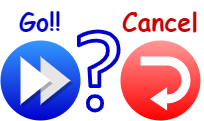

The diagram above was exported from draw.io. Its source (the exported page's mxGraphModel, read from the mxfile embedded in the PNG):
<mxGraphModel dx="380" dy="445" grid="1" gridSize="10" guides="1" tooltips="1" connect="1" arrows="1" fold="1" page="1" pageScale="1" pageWidth="1169" pageHeight="827" math="0" shadow="0">
  <root>
    <mxCell id="0" />
    <mxCell id="1" parent="0" />
    <mxCell id="8" value="" style="sketch=0;outlineConnect=0;fontColor=#232F3E;gradientColor=none;fillColor=#0000CC;strokeColor=default;dashed=0;verticalLabelPosition=bottom;verticalAlign=top;align=center;html=1;fontSize=12;fontStyle=0;aspect=fixed;pointerEvents=1;shape=mxgraph.aws4.question;rounded=0;" parent="1" vertex="1">
      <mxGeometry x="476.38" y="349" width="43.62" height="83" as="geometry" />
    </mxCell>
    <mxCell id="11" value="" style="ellipse;whiteSpace=wrap;html=1;aspect=fixed;rounded=0;sketch=0;strokeColor=none;fontColor=#000;fillColor=#3399FF;gradientColor=#0000CC;" parent="1" vertex="1">
      <mxGeometry x="400" y="360" width="80" height="80" as="geometry" />
    </mxCell>
    <mxCell id="12" value="" style="ellipse;whiteSpace=wrap;html=1;aspect=fixed;rounded=0;sketch=0;strokeColor=none;fontColor=#000;fillColor=#FF9999;gradientColor=#FF0000;" parent="1" vertex="1">
      <mxGeometry x="520" y="360" width="80" height="80" as="geometry" />
    </mxCell>
    <mxCell id="14" value="Go!!" style="text;html=1;strokeColor=none;fillColor=none;align=center;verticalAlign=middle;whiteSpace=wrap;rounded=0;sketch=1;fontColor=#0000CC;shadow=1;curveFitting=1;jiggle=2;glass=0;fontFamily=Comic Sans MS;fontSize=25;fontStyle=1" parent="1" vertex="1">
      <mxGeometry x="400" y="320" width="80" height="40" as="geometry" />
    </mxCell>
    <mxCell id="15" value="Cancel" style="text;html=1;strokeColor=none;fillColor=none;align=center;verticalAlign=middle;whiteSpace=wrap;rounded=0;sketch=1;fontColor=#CC0000;shadow=1;curveFitting=1;jiggle=2;glass=0;fontFamily=Comic Sans MS;fontSize=25;fontStyle=1" parent="1" vertex="1">
      <mxGeometry x="520" y="320" width="80" height="40" as="geometry" />
    </mxCell>
    <mxCell id="16" value="" style="triangle;whiteSpace=wrap;html=1;rounded=0;strokeColor=none;fontColor=#000;shadow=1;fillColor=#E6E6E6;" parent="1" vertex="1">
      <mxGeometry x="440" y="376" width="30" height="48" as="geometry" />
    </mxCell>
    <mxCell id="18" value="" style="triangle;whiteSpace=wrap;html=1;rounded=0;strokeColor=none;fontColor=#000;shadow=1;" parent="1" vertex="1">
      <mxGeometry x="420" y="376" width="30" height="48" as="geometry" />
    </mxCell>
    <mxCell id="20" value="" style="html=1;shadow=0;dashed=0;align=center;verticalAlign=middle;shape=mxgraph.arrows2.uTurnArrow;dy=4.45;arrowHead=23.24;dx2=17.13;rounded=0;strokeColor=none;fontColor=#000;fillColor=#FFFFFF;gradientColor=none;direction=west;" parent="1" vertex="1">
      <mxGeometry x="540" y="376" width="50" height="54" as="geometry" />
    </mxCell>
  </root>
</mxGraphModel>